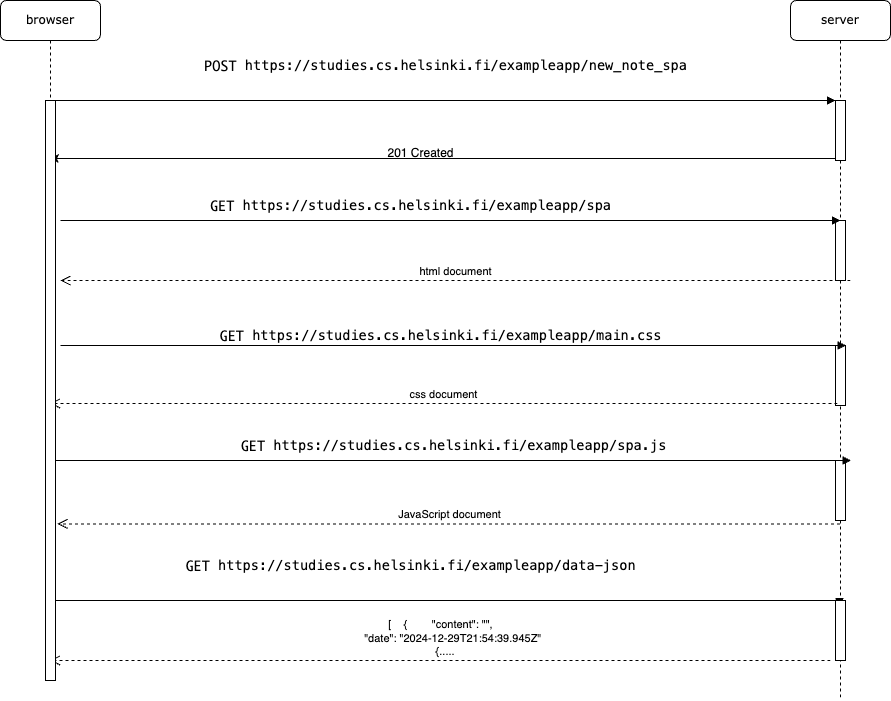

The diagram above was exported from draw.io. Its source (the exported page's mxGraphModel, read from the mxfile embedded in the PNG):
<mxGraphModel dx="1434" dy="785" grid="1" gridSize="10" guides="1" tooltips="1" connect="1" arrows="1" fold="1" page="1" pageScale="1" pageWidth="1100" pageHeight="850" background="none" math="0" shadow="0">
  <root>
    <mxCell id="0" />
    <mxCell id="1" parent="0" />
    <mxCell id="7baba1c4bc27f4b0-2" value="server" style="shape=umlLifeline;perimeter=lifelinePerimeter;whiteSpace=wrap;html=1;container=1;collapsible=0;recursiveResize=0;outlineConnect=0;rounded=1;shadow=0;comic=0;labelBackgroundColor=none;strokeWidth=1;fontFamily=Verdana;fontSize=12;align=center;" parent="1" vertex="1">
      <mxGeometry x="890" y="80" width="100" height="700" as="geometry" />
    </mxCell>
    <mxCell id="7baba1c4bc27f4b0-10" value="" style="html=1;points=[];perimeter=orthogonalPerimeter;rounded=0;shadow=0;comic=0;labelBackgroundColor=none;strokeWidth=1;fontFamily=Verdana;fontSize=12;align=center;" parent="7baba1c4bc27f4b0-2" vertex="1">
      <mxGeometry x="45" y="100" width="10" height="60" as="geometry" />
    </mxCell>
    <mxCell id="SpxV3GJBIfAEo1Y4FBU--20" value="" style="html=1;points=[];perimeter=orthogonalPerimeter;rounded=0;shadow=0;comic=0;labelBackgroundColor=none;strokeWidth=1;fontFamily=Verdana;fontSize=12;align=center;" parent="7baba1c4bc27f4b0-2" vertex="1">
      <mxGeometry x="45" y="220" width="10" height="60" as="geometry" />
    </mxCell>
    <mxCell id="SpxV3GJBIfAEo1Y4FBU--21" value="" style="html=1;points=[];perimeter=orthogonalPerimeter;rounded=0;shadow=0;comic=0;labelBackgroundColor=none;strokeWidth=1;fontFamily=Verdana;fontSize=12;align=center;" parent="7baba1c4bc27f4b0-2" vertex="1">
      <mxGeometry x="45" y="345" width="10" height="60" as="geometry" />
    </mxCell>
    <mxCell id="SpxV3GJBIfAEo1Y4FBU--23" value="" style="html=1;points=[];perimeter=orthogonalPerimeter;rounded=0;shadow=0;comic=0;labelBackgroundColor=none;strokeWidth=1;fontFamily=Verdana;fontSize=12;align=center;" parent="7baba1c4bc27f4b0-2" vertex="1">
      <mxGeometry x="45" y="460" width="10" height="60" as="geometry" />
    </mxCell>
    <mxCell id="7baba1c4bc27f4b0-8" value="browser" style="shape=umlLifeline;perimeter=lifelinePerimeter;whiteSpace=wrap;html=1;container=1;collapsible=0;recursiveResize=0;outlineConnect=0;rounded=1;shadow=0;comic=0;labelBackgroundColor=none;strokeWidth=1;fontFamily=Verdana;fontSize=12;align=center;" parent="1" vertex="1">
      <mxGeometry x="100" y="80" width="100" height="660" as="geometry" />
    </mxCell>
    <mxCell id="SpxV3GJBIfAEo1Y4FBU--18" value="&lt;pre style=&quot;box-sizing: inherit; font-family: &amp;quot;IBM Plex Mono&amp;quot;, monospace; font-size: 0.85rem; margin-top: 2rem; margin-bottom: 2rem; line-height: 1.42; background-color: var(--color-pre-background); border-radius: 0.5rem; overflow-wrap: normal; padding: 1rem; overflow: auto; position: relative; text-align: start;&quot;&gt;&lt;font style=&quot;color: rgb(0, 0, 0);&quot;&gt;&lt;code style=&quot;box-sizing: inherit; font-family: Consolas, Monaco, &amp;quot;Andale Mono&amp;quot;, &amp;quot;Ubuntu Mono&amp;quot;, monospace; font-size: 1em; line-height: 1.5; background: none; border-radius: 3px; padding: 0.2em 0px; text-shadow: none; word-spacing: normal; word-break: normal; overflow-wrap: normal; tab-size: 4; hyphens: none;&quot; class=&quot;language-text&quot;&gt;GET &lt;/code&gt;&lt;/font&gt;https://studies.cs.helsinki.fi/exampleapp/main.css&lt;/pre&gt;&lt;div&gt;&lt;span style=&quot;color: rgb(222, 227, 229); font-family: system-ui, sans-serif; text-align: start; text-wrap-mode: wrap; background-color: rgb(33, 39, 40);&quot;&gt;&lt;br&gt;&lt;/span&gt;&lt;/div&gt;" style="html=1;verticalAlign=bottom;endArrow=block;entryX=0;entryY=0;labelBackgroundColor=none;fontFamily=Verdana;fontSize=12;edgeStyle=elbowEdgeStyle;elbow=vertical;" parent="7baba1c4bc27f4b0-8" edge="1">
      <mxGeometry x="-0.0256" y="50" relative="1" as="geometry">
        <mxPoint x="50" y="460" as="sourcePoint" />
        <mxPoint x="850.5" y="460" as="targetPoint" />
        <mxPoint as="offset" />
      </mxGeometry>
    </mxCell>
    <mxCell id="SpxV3GJBIfAEo1Y4FBU--17" value="&lt;pre style=&quot;box-sizing: inherit; font-family: &amp;quot;IBM Plex Mono&amp;quot;, monospace; font-size: 0.85rem; margin-top: 2rem; margin-bottom: 2rem; line-height: 1.42; background-color: var(--color-pre-background); border-radius: 0.5rem; overflow-wrap: normal; padding: 1rem; overflow: auto; position: relative; text-align: start;&quot;&gt;&lt;font style=&quot;color: rgb(0, 0, 0);&quot;&gt;&lt;code style=&quot;box-sizing: inherit; font-family: Consolas, Monaco, &amp;quot;Andale Mono&amp;quot;, &amp;quot;Ubuntu Mono&amp;quot;, monospace; font-size: 1em; line-height: 1.5; background: none; border-radius: 3px; padding: 0.2em 0px; text-shadow: none; word-spacing: normal; word-break: normal; overflow-wrap: normal; tab-size: 4; hyphens: none;&quot; class=&quot;language-text&quot;&gt;GET &lt;/code&gt;&lt;/font&gt;https://studies.cs.helsinki.fi/exampleapp/spa.js&lt;/pre&gt;&lt;div&gt;&lt;span style=&quot;color: rgb(222, 227, 229); font-family: system-ui, sans-serif; text-align: start; text-wrap-mode: wrap; background-color: rgb(33, 39, 40);&quot;&gt;&lt;br&gt;&lt;/span&gt;&lt;/div&gt;" style="html=1;verticalAlign=bottom;endArrow=block;entryX=0;entryY=0;labelBackgroundColor=none;fontFamily=Verdana;fontSize=12;edgeStyle=elbowEdgeStyle;elbow=vertical;" parent="7baba1c4bc27f4b0-8" edge="1">
      <mxGeometry y="-175" relative="1" as="geometry">
        <mxPoint x="60" y="345" as="sourcePoint" />
        <mxPoint x="845.5" y="345" as="targetPoint" />
        <mxPoint as="offset" />
      </mxGeometry>
    </mxCell>
    <mxCell id="7baba1c4bc27f4b0-11" value="&lt;pre style=&quot;box-sizing: inherit; font-family: &amp;quot;IBM Plex Mono&amp;quot;, monospace; font-size: 0.85rem; margin-top: 2rem; margin-bottom: 2rem; line-height: 1.42; background-color: var(--color-pre-background); border-radius: 0.5rem; overflow-wrap: normal; padding: 1rem; overflow: auto; position: relative; text-align: start;&quot;&gt;&lt;font style=&quot;color: rgb(0, 0, 0);&quot;&gt;&lt;code style=&quot;box-sizing: inherit; font-family: Consolas, Monaco, &amp;quot;Andale Mono&amp;quot;, &amp;quot;Ubuntu Mono&amp;quot;, monospace; font-size: 1em; line-height: 1.5; background: none; border-radius: 3px; padding: 0.2em 0px; text-shadow: none; word-spacing: normal; word-break: normal; overflow-wrap: normal; tab-size: 4; hyphens: none;&quot; class=&quot;language-text&quot;&gt;POST &lt;/code&gt;&lt;/font&gt;https://studies.cs.helsinki.fi/exampleapp/new_note_spa&lt;/pre&gt;&lt;div&gt;&lt;span style=&quot;color: rgb(222, 227, 229); font-family: system-ui, sans-serif; text-align: start; text-wrap-mode: wrap; background-color: rgb(33, 39, 40);&quot;&gt;&lt;br&gt;&lt;/span&gt;&lt;/div&gt;" style="html=1;verticalAlign=bottom;endArrow=block;entryX=0;entryY=0;labelBackgroundColor=none;fontFamily=Verdana;fontSize=12;edgeStyle=elbowEdgeStyle;elbow=vertical;" parent="1" source="7baba1c4bc27f4b0-9" target="7baba1c4bc27f4b0-10" edge="1">
      <mxGeometry y="-40" relative="1" as="geometry">
        <mxPoint x="220" y="190" as="sourcePoint" />
        <mxPoint as="offset" />
      </mxGeometry>
    </mxCell>
    <mxCell id="SpxV3GJBIfAEo1Y4FBU--1" value="" style="endArrow=classic;html=1;rounded=0;exitX=0;exitY=0.967;exitDx=0;exitDy=0;exitPerimeter=0;" parent="1" source="7baba1c4bc27f4b0-10" target="7baba1c4bc27f4b0-8" edge="1">
      <mxGeometry width="50" height="50" relative="1" as="geometry">
        <mxPoint x="520" y="350" as="sourcePoint" />
        <mxPoint x="570" y="300" as="targetPoint" />
      </mxGeometry>
    </mxCell>
    <mxCell id="SpxV3GJBIfAEo1Y4FBU--2" value="201 Created" style="text;html=1;align=center;verticalAlign=middle;resizable=0;points=[];autosize=1;strokeColor=none;fillColor=none;" parent="1" vertex="1">
      <mxGeometry x="475" y="218" width="90" height="30" as="geometry" />
    </mxCell>
    <mxCell id="SpxV3GJBIfAEo1Y4FBU--16" value="&lt;pre style=&quot;box-sizing: inherit; font-family: &amp;quot;IBM Plex Mono&amp;quot;, monospace; font-size: 0.85rem; margin-top: 2rem; margin-bottom: 2rem; line-height: 1.42; background-color: var(--color-pre-background); border-radius: 0.5rem; overflow-wrap: normal; padding: 1rem; overflow: auto; position: relative; text-align: start;&quot;&gt;&lt;font style=&quot;color: rgb(0, 0, 0);&quot;&gt;&lt;code style=&quot;box-sizing: inherit; font-family: Consolas, Monaco, &amp;quot;Andale Mono&amp;quot;, &amp;quot;Ubuntu Mono&amp;quot;, monospace; font-size: 1em; line-height: 1.5; background: none; border-radius: 3px; padding: 0.2em 0px; text-shadow: none; word-spacing: normal; word-break: normal; overflow-wrap: normal; tab-size: 4; hyphens: none;&quot; class=&quot;language-text&quot;&gt;GET &lt;/code&gt;&lt;/font&gt;https://studies.cs.helsinki.fi/exampleapp/spa&lt;/pre&gt;&lt;div&gt;&lt;span style=&quot;color: rgb(222, 227, 229); font-family: system-ui, sans-serif; text-align: start; text-wrap-mode: wrap; background-color: rgb(33, 39, 40);&quot;&gt;&lt;br&gt;&lt;/span&gt;&lt;/div&gt;" style="html=1;verticalAlign=bottom;endArrow=block;entryX=0;entryY=0;labelBackgroundColor=none;fontFamily=Verdana;fontSize=12;edgeStyle=elbowEdgeStyle;elbow=vertical;" parent="1" edge="1">
      <mxGeometry x="-0.1026" y="-60" relative="1" as="geometry">
        <mxPoint x="160" y="300" as="sourcePoint" />
        <mxPoint x="940" y="300" as="targetPoint" />
        <mxPoint as="offset" />
      </mxGeometry>
    </mxCell>
    <mxCell id="SpxV3GJBIfAEo1Y4FBU--19" value="&lt;pre style=&quot;box-sizing: inherit; font-family: &amp;quot;IBM Plex Mono&amp;quot;, monospace; font-size: 0.85rem; margin-top: 2rem; margin-bottom: 2rem; line-height: 1.42; background-color: var(--color-pre-background); border-radius: 0.5rem; overflow-wrap: normal; padding: 1rem; overflow: auto; position: relative; text-align: start;&quot;&gt;&lt;font style=&quot;color: rgb(0, 0, 0);&quot;&gt;&lt;code style=&quot;box-sizing: inherit; font-family: Consolas, Monaco, &amp;quot;Andale Mono&amp;quot;, &amp;quot;Ubuntu Mono&amp;quot;, monospace; font-size: 1em; line-height: 1.5; background: none; border-radius: 3px; padding: 0.2em 0px; text-shadow: none; word-spacing: normal; word-break: normal; overflow-wrap: normal; tab-size: 4; hyphens: none;&quot; class=&quot;language-text&quot;&gt;GET &lt;/code&gt;&lt;/font&gt;https://studies.cs.helsinki.fi/exampleapp/data-json&lt;/pre&gt;&lt;div&gt;&lt;span style=&quot;color: rgb(222, 227, 229); font-family: system-ui, sans-serif; text-align: start; text-wrap-mode: wrap; background-color: rgb(33, 39, 40);&quot;&gt;&lt;br&gt;&lt;/span&gt;&lt;/div&gt;" style="html=1;verticalAlign=bottom;endArrow=block;entryX=0.4;entryY=0.1;labelBackgroundColor=none;fontFamily=Verdana;fontSize=12;edgeStyle=elbowEdgeStyle;elbow=vertical;entryDx=0;entryDy=0;entryPerimeter=0;" parent="1" target="SpxV3GJBIfAEo1Y4FBU--22" edge="1">
      <mxGeometry x="-0.0235" y="-40" relative="1" as="geometry">
        <mxPoint x="145" y="630" as="sourcePoint" />
        <mxPoint x="945.5" y="630" as="targetPoint" />
        <Array as="points">
          <mxPoint x="545" y="680" />
        </Array>
        <mxPoint as="offset" />
      </mxGeometry>
    </mxCell>
    <mxCell id="SpxV3GJBIfAEo1Y4FBU--22" value="" style="html=1;points=[];perimeter=orthogonalPerimeter;rounded=0;shadow=0;comic=0;labelBackgroundColor=none;strokeWidth=1;fontFamily=Verdana;fontSize=12;align=center;" parent="1" vertex="1">
      <mxGeometry x="935" y="680" width="10" height="60" as="geometry" />
    </mxCell>
    <mxCell id="SpxV3GJBIfAEo1Y4FBU--25" value="JavaScript document" style="html=1;verticalAlign=bottom;endArrow=open;dashed=1;endSize=8;curved=0;rounded=0;entryX=1.2;entryY=0.73;entryDx=0;entryDy=0;entryPerimeter=0;" parent="1" source="7baba1c4bc27f4b0-2" target="7baba1c4bc27f4b0-9" edge="1">
      <mxGeometry relative="1" as="geometry">
        <mxPoint x="520" y="570" as="sourcePoint" />
        <mxPoint x="440" y="570" as="targetPoint" />
      </mxGeometry>
    </mxCell>
    <mxCell id="SpxV3GJBIfAEo1Y4FBU--27" value="html document" style="html=1;verticalAlign=bottom;endArrow=open;dashed=1;endSize=8;curved=0;rounded=0;" parent="1" edge="1">
      <mxGeometry relative="1" as="geometry">
        <mxPoint x="950" y="360" as="sourcePoint" />
        <mxPoint x="160" y="360" as="targetPoint" />
      </mxGeometry>
    </mxCell>
    <mxCell id="SpxV3GJBIfAEo1Y4FBU--28" value="css document" style="html=1;verticalAlign=bottom;endArrow=open;dashed=1;endSize=8;curved=0;rounded=0;exitX=0.2;exitY=0.967;exitDx=0;exitDy=0;exitPerimeter=0;" parent="1" source="SpxV3GJBIfAEo1Y4FBU--21" target="7baba1c4bc27f4b0-8" edge="1">
      <mxGeometry relative="1" as="geometry">
        <mxPoint x="920" y="485" as="sourcePoint" />
        <mxPoint x="840" y="485" as="targetPoint" />
      </mxGeometry>
    </mxCell>
    <mxCell id="SpxV3GJBIfAEo1Y4FBU--30" value="&lt;div&gt;[&lt;span style=&quot;background-color: light-dark(#ffffff, var(--ge-dark-color, #121212)); color: light-dark(rgb(0, 0, 0), rgb(255, 255, 255));&quot;&gt;&amp;nbsp; &amp;nbsp; {&lt;/span&gt;&lt;span style=&quot;color: light-dark(rgb(0, 0, 0), rgb(255, 255, 255)); background-color: light-dark(#ffffff, var(--ge-dark-color, #121212));&quot;&gt;&amp;nbsp; &amp;nbsp; &amp;nbsp; &amp;nbsp; &quot;content&quot;: &quot;&quot;,&lt;/span&gt;&lt;/div&gt;&lt;div&gt;&amp;nbsp; &amp;nbsp; &amp;nbsp; &amp;nbsp; &quot;date&quot;: &quot;2024-12-29T21:54:39.945Z&quot;&lt;/div&gt;&lt;div&gt;&amp;nbsp; &amp;nbsp;&lt;span style=&quot;background-color: light-dark(#ffffff, var(--ge-dark-color, #121212)); color: light-dark(rgb(0, 0, 0), rgb(255, 255, 255));&quot;&gt;{.....&lt;/span&gt;&lt;/div&gt;" style="html=1;verticalAlign=bottom;endArrow=open;dashed=1;endSize=8;curved=0;rounded=0;" parent="1" target="7baba1c4bc27f4b0-8" edge="1">
      <mxGeometry relative="1" as="geometry">
        <mxPoint x="930" y="740" as="sourcePoint" />
        <mxPoint x="160" y="730" as="targetPoint" />
      </mxGeometry>
    </mxCell>
    <mxCell id="7baba1c4bc27f4b0-9" value="" style="html=1;points=[];perimeter=orthogonalPerimeter;rounded=0;shadow=0;comic=0;labelBackgroundColor=none;strokeWidth=1;fontFamily=Verdana;fontSize=12;align=center;" parent="1" vertex="1">
      <mxGeometry x="145" y="180" width="10" height="580" as="geometry" />
    </mxCell>
  </root>
</mxGraphModel>